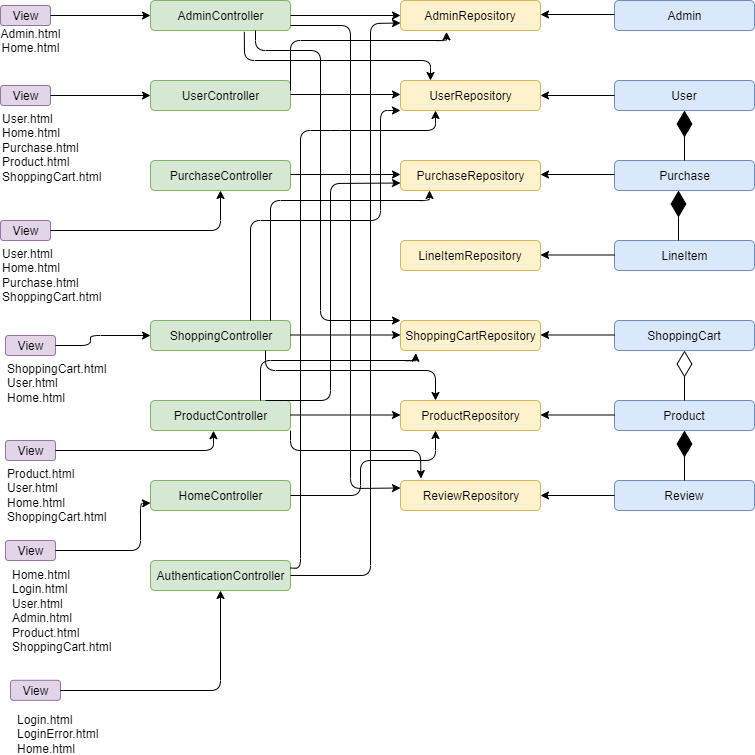

The diagram above was exported from draw.io. Its source (the exported page's mxGraphModel, read from the mxfile embedded in the PNG):
<mxGraphModel dx="1851" dy="588" grid="1" gridSize="10" guides="1" tooltips="1" connect="1" arrows="1" fold="1" page="1" pageScale="1" pageWidth="827" pageHeight="1169" math="0" shadow="0">
  <root>
    <mxCell id="0" />
    <mxCell id="1" parent="0" />
    <mxCell id="IO6Z4649RdoPkmSTY0iY-1" value="Admin" style="rounded=1;whiteSpace=wrap;html=1;fillColor=#dae8fc;strokeColor=#6c8ebf;" parent="1" vertex="1">
      <mxGeometry x="564" y="190" width="140" height="30" as="geometry" />
    </mxCell>
    <mxCell id="IO6Z4649RdoPkmSTY0iY-2" value="User" style="rounded=1;whiteSpace=wrap;html=1;fillColor=#dae8fc;strokeColor=#6c8ebf;" parent="1" vertex="1">
      <mxGeometry x="564" y="270" width="140" height="30" as="geometry" />
    </mxCell>
    <mxCell id="IO6Z4649RdoPkmSTY0iY-3" value="Purchase" style="rounded=1;whiteSpace=wrap;html=1;fillColor=#dae8fc;strokeColor=#6c8ebf;" parent="1" vertex="1">
      <mxGeometry x="564" y="350" width="140" height="30" as="geometry" />
    </mxCell>
    <mxCell id="IO6Z4649RdoPkmSTY0iY-4" value="LineItem" style="rounded=1;whiteSpace=wrap;html=1;fillColor=#dae8fc;strokeColor=#6c8ebf;" parent="1" vertex="1">
      <mxGeometry x="564" y="430" width="140" height="30" as="geometry" />
    </mxCell>
    <mxCell id="IO6Z4649RdoPkmSTY0iY-5" value="" style="endArrow=diamondThin;endFill=1;endSize=24;html=1;entryX=0.5;entryY=1;entryDx=0;entryDy=0;" parent="1" source="IO6Z4649RdoPkmSTY0iY-3" target="IO6Z4649RdoPkmSTY0iY-2" edge="1">
      <mxGeometry width="160" relative="1" as="geometry">
        <mxPoint x="474" y="320" as="sourcePoint" />
        <mxPoint x="634" y="320" as="targetPoint" />
      </mxGeometry>
    </mxCell>
    <mxCell id="IO6Z4649RdoPkmSTY0iY-6" value="" style="endArrow=diamondThin;endFill=1;endSize=24;html=1;entryX=0.5;entryY=1;entryDx=0;entryDy=0;" parent="1" edge="1">
      <mxGeometry width="160" relative="1" as="geometry">
        <mxPoint x="628" y="430" as="sourcePoint" />
        <mxPoint x="628" y="380" as="targetPoint" />
      </mxGeometry>
    </mxCell>
    <mxCell id="IO6Z4649RdoPkmSTY0iY-8" value="ShoppingCart" style="rounded=1;whiteSpace=wrap;html=1;fillColor=#dae8fc;strokeColor=#6c8ebf;" parent="1" vertex="1">
      <mxGeometry x="564" y="510" width="140" height="30" as="geometry" />
    </mxCell>
    <mxCell id="IO6Z4649RdoPkmSTY0iY-9" value="Product" style="rounded=1;whiteSpace=wrap;html=1;fillColor=#dae8fc;strokeColor=#6c8ebf;" parent="1" vertex="1">
      <mxGeometry x="564" y="590" width="140" height="30" as="geometry" />
    </mxCell>
    <mxCell id="IO6Z4649RdoPkmSTY0iY-10" value="Review" style="rounded=1;whiteSpace=wrap;html=1;fillColor=#dae8fc;strokeColor=#6c8ebf;" parent="1" vertex="1">
      <mxGeometry x="564" y="670" width="140" height="30" as="geometry" />
    </mxCell>
    <mxCell id="IO6Z4649RdoPkmSTY0iY-11" value="" style="endArrow=diamondThin;endFill=0;endSize=24;html=1;exitX=0.5;exitY=0;exitDx=0;exitDy=0;entryX=0.5;entryY=1;entryDx=0;entryDy=0;" parent="1" source="IO6Z4649RdoPkmSTY0iY-9" target="IO6Z4649RdoPkmSTY0iY-8" edge="1">
      <mxGeometry width="160" relative="1" as="geometry">
        <mxPoint x="474" y="540" as="sourcePoint" />
        <mxPoint x="634" y="540" as="targetPoint" />
      </mxGeometry>
    </mxCell>
    <mxCell id="IO6Z4649RdoPkmSTY0iY-12" value="" style="endArrow=diamondThin;endFill=1;endSize=24;html=1;entryX=0.5;entryY=1;entryDx=0;entryDy=0;exitX=0.5;exitY=0;exitDx=0;exitDy=0;" parent="1" source="IO6Z4649RdoPkmSTY0iY-10" target="IO6Z4649RdoPkmSTY0iY-9" edge="1">
      <mxGeometry width="160" relative="1" as="geometry">
        <mxPoint x="474" y="640" as="sourcePoint" />
        <mxPoint x="634" y="640" as="targetPoint" />
      </mxGeometry>
    </mxCell>
    <mxCell id="IO6Z4649RdoPkmSTY0iY-13" value="ReviewRepository" style="rounded=1;whiteSpace=wrap;html=1;fillColor=#fff2cc;strokeColor=#d6b656;" parent="1" vertex="1">
      <mxGeometry x="350" y="670" width="140" height="30" as="geometry" />
    </mxCell>
    <mxCell id="IO6Z4649RdoPkmSTY0iY-14" value="ProductRepository" style="rounded=1;whiteSpace=wrap;html=1;fillColor=#fff2cc;strokeColor=#d6b656;" parent="1" vertex="1">
      <mxGeometry x="350" y="590" width="140" height="30" as="geometry" />
    </mxCell>
    <mxCell id="IO6Z4649RdoPkmSTY0iY-15" value="ShoppingCartRepository" style="rounded=1;whiteSpace=wrap;html=1;fillColor=#fff2cc;strokeColor=#d6b656;" parent="1" vertex="1">
      <mxGeometry x="350" y="510" width="140" height="30" as="geometry" />
    </mxCell>
    <mxCell id="IO6Z4649RdoPkmSTY0iY-16" value="LineItemRepository" style="rounded=1;whiteSpace=wrap;html=1;fillColor=#fff2cc;strokeColor=#d6b656;" parent="1" vertex="1">
      <mxGeometry x="350" y="430" width="140" height="30" as="geometry" />
    </mxCell>
    <mxCell id="IO6Z4649RdoPkmSTY0iY-17" value="PurchaseRepository" style="rounded=1;whiteSpace=wrap;html=1;fillColor=#fff2cc;strokeColor=#d6b656;" parent="1" vertex="1">
      <mxGeometry x="350" y="350" width="140" height="30" as="geometry" />
    </mxCell>
    <mxCell id="IO6Z4649RdoPkmSTY0iY-18" value="UserRepository" style="rounded=1;whiteSpace=wrap;html=1;fillColor=#fff2cc;strokeColor=#d6b656;" parent="1" vertex="1">
      <mxGeometry x="350" y="270" width="140" height="30" as="geometry" />
    </mxCell>
    <mxCell id="IO6Z4649RdoPkmSTY0iY-19" value="AdminRepository" style="rounded=1;whiteSpace=wrap;html=1;fillColor=#fff2cc;strokeColor=#d6b656;" parent="1" vertex="1">
      <mxGeometry x="350" y="190" width="140" height="30" as="geometry" />
    </mxCell>
    <mxCell id="IO6Z4649RdoPkmSTY0iY-20" value="AdminController" style="rounded=1;whiteSpace=wrap;html=1;fillColor=#d5e8d4;strokeColor=#82b366;" parent="1" vertex="1">
      <mxGeometry x="100" y="190" width="140" height="30" as="geometry" />
    </mxCell>
    <mxCell id="IO6Z4649RdoPkmSTY0iY-21" value="UserController" style="rounded=1;whiteSpace=wrap;html=1;fillColor=#d5e8d4;strokeColor=#82b366;" parent="1" vertex="1">
      <mxGeometry x="100" y="270" width="140" height="30" as="geometry" />
    </mxCell>
    <mxCell id="IO6Z4649RdoPkmSTY0iY-22" value="PurchaseController" style="rounded=1;whiteSpace=wrap;html=1;fillColor=#d5e8d4;strokeColor=#82b366;" parent="1" vertex="1">
      <mxGeometry x="100" y="350" width="140" height="30" as="geometry" />
    </mxCell>
    <mxCell id="IO6Z4649RdoPkmSTY0iY-23" value="ShoppingController" style="rounded=1;whiteSpace=wrap;html=1;fillColor=#d5e8d4;strokeColor=#82b366;" parent="1" vertex="1">
      <mxGeometry x="100" y="510" width="140" height="30" as="geometry" />
    </mxCell>
    <mxCell id="IO6Z4649RdoPkmSTY0iY-24" value="ProductController" style="rounded=1;whiteSpace=wrap;html=1;fillColor=#d5e8d4;strokeColor=#82b366;" parent="1" vertex="1">
      <mxGeometry x="100" y="590" width="140" height="30" as="geometry" />
    </mxCell>
    <mxCell id="IO6Z4649RdoPkmSTY0iY-25" value="HomeController" style="rounded=1;whiteSpace=wrap;html=1;fillColor=#d5e8d4;strokeColor=#82b366;" parent="1" vertex="1">
      <mxGeometry x="100" y="670" width="140" height="30" as="geometry" />
    </mxCell>
    <mxCell id="IO6Z4649RdoPkmSTY0iY-26" value="" style="endArrow=classic;html=1;entryX=0;entryY=0.5;entryDx=0;entryDy=0;" parent="1" target="IO6Z4649RdoPkmSTY0iY-19" edge="1">
      <mxGeometry width="50" height="50" relative="1" as="geometry">
        <mxPoint x="240" y="205" as="sourcePoint" />
        <mxPoint x="290" y="155" as="targetPoint" />
      </mxGeometry>
    </mxCell>
    <mxCell id="IO6Z4649RdoPkmSTY0iY-27" value="" style="endArrow=classic;html=1;entryX=0;entryY=0.5;entryDx=0;entryDy=0;" parent="1" edge="1">
      <mxGeometry width="50" height="50" relative="1" as="geometry">
        <mxPoint x="240" y="284" as="sourcePoint" />
        <mxPoint x="350" y="284" as="targetPoint" />
      </mxGeometry>
    </mxCell>
    <mxCell id="IO6Z4649RdoPkmSTY0iY-28" value="" style="endArrow=classic;html=1;entryX=0;entryY=0.5;entryDx=0;entryDy=0;" parent="1" edge="1">
      <mxGeometry width="50" height="50" relative="1" as="geometry">
        <mxPoint x="240" y="364" as="sourcePoint" />
        <mxPoint x="350" y="364" as="targetPoint" />
      </mxGeometry>
    </mxCell>
    <mxCell id="IO6Z4649RdoPkmSTY0iY-29" value="" style="endArrow=classic;html=1;entryX=0;entryY=0.5;entryDx=0;entryDy=0;" parent="1" edge="1">
      <mxGeometry width="50" height="50" relative="1" as="geometry">
        <mxPoint x="240" y="524.5" as="sourcePoint" />
        <mxPoint x="350" y="524.5" as="targetPoint" />
      </mxGeometry>
    </mxCell>
    <mxCell id="IO6Z4649RdoPkmSTY0iY-30" value="" style="endArrow=classic;html=1;entryX=0;entryY=0.5;entryDx=0;entryDy=0;" parent="1" edge="1">
      <mxGeometry width="50" height="50" relative="1" as="geometry">
        <mxPoint x="240" y="604.5" as="sourcePoint" />
        <mxPoint x="350" y="604.5" as="targetPoint" />
      </mxGeometry>
    </mxCell>
    <mxCell id="IO6Z4649RdoPkmSTY0iY-31" value="" style="endArrow=classic;html=1;entryX=0.25;entryY=1;entryDx=0;entryDy=0;" parent="1" target="IO6Z4649RdoPkmSTY0iY-14" edge="1">
      <mxGeometry width="50" height="50" relative="1" as="geometry">
        <mxPoint x="240" y="685" as="sourcePoint" />
        <mxPoint x="350" y="685" as="targetPoint" />
        <Array as="points">
          <mxPoint x="310" y="685" />
          <mxPoint x="310" y="650" />
          <mxPoint x="385" y="650" />
        </Array>
      </mxGeometry>
    </mxCell>
    <mxCell id="IO6Z4649RdoPkmSTY0iY-32" value="" style="endArrow=classic;html=1;entryX=1;entryY=0.5;entryDx=0;entryDy=0;" parent="1" target="IO6Z4649RdoPkmSTY0iY-13" edge="1">
      <mxGeometry width="50" height="50" relative="1" as="geometry">
        <mxPoint x="564" y="685" as="sourcePoint" />
        <mxPoint x="614" y="635" as="targetPoint" />
      </mxGeometry>
    </mxCell>
    <mxCell id="IO6Z4649RdoPkmSTY0iY-33" value="" style="endArrow=classic;html=1;entryX=1;entryY=0.5;entryDx=0;entryDy=0;" parent="1" edge="1">
      <mxGeometry width="50" height="50" relative="1" as="geometry">
        <mxPoint x="564" y="604.5" as="sourcePoint" />
        <mxPoint x="490" y="604.5" as="targetPoint" />
      </mxGeometry>
    </mxCell>
    <mxCell id="IO6Z4649RdoPkmSTY0iY-34" value="" style="endArrow=classic;html=1;entryX=1;entryY=0.5;entryDx=0;entryDy=0;" parent="1" edge="1">
      <mxGeometry width="50" height="50" relative="1" as="geometry">
        <mxPoint x="564" y="524.5" as="sourcePoint" />
        <mxPoint x="490" y="524.5" as="targetPoint" />
      </mxGeometry>
    </mxCell>
    <mxCell id="IO6Z4649RdoPkmSTY0iY-35" value="" style="endArrow=classic;html=1;entryX=1;entryY=0.5;entryDx=0;entryDy=0;" parent="1" edge="1">
      <mxGeometry width="50" height="50" relative="1" as="geometry">
        <mxPoint x="564" y="444.5" as="sourcePoint" />
        <mxPoint x="490" y="444.5" as="targetPoint" />
      </mxGeometry>
    </mxCell>
    <mxCell id="IO6Z4649RdoPkmSTY0iY-36" value="" style="endArrow=classic;html=1;entryX=1;entryY=0.5;entryDx=0;entryDy=0;" parent="1" edge="1">
      <mxGeometry width="50" height="50" relative="1" as="geometry">
        <mxPoint x="564" y="364" as="sourcePoint" />
        <mxPoint x="490" y="364" as="targetPoint" />
      </mxGeometry>
    </mxCell>
    <mxCell id="IO6Z4649RdoPkmSTY0iY-37" value="" style="endArrow=classic;html=1;entryX=1;entryY=0.5;entryDx=0;entryDy=0;" parent="1" edge="1">
      <mxGeometry width="50" height="50" relative="1" as="geometry">
        <mxPoint x="564" y="285" as="sourcePoint" />
        <mxPoint x="490" y="285" as="targetPoint" />
      </mxGeometry>
    </mxCell>
    <mxCell id="IO6Z4649RdoPkmSTY0iY-38" value="" style="endArrow=classic;html=1;entryX=1;entryY=0.5;entryDx=0;entryDy=0;" parent="1" edge="1">
      <mxGeometry width="50" height="50" relative="1" as="geometry">
        <mxPoint x="564" y="204" as="sourcePoint" />
        <mxPoint x="490" y="204" as="targetPoint" />
      </mxGeometry>
    </mxCell>
    <mxCell id="IO6Z4649RdoPkmSTY0iY-39" value="" style="endArrow=classic;html=1;entryX=0;entryY=0.25;entryDx=0;entryDy=0;" parent="1" target="IO6Z4649RdoPkmSTY0iY-13" edge="1">
      <mxGeometry width="50" height="50" relative="1" as="geometry">
        <mxPoint x="240" y="215" as="sourcePoint" />
        <mxPoint x="290" y="165" as="targetPoint" />
        <Array as="points">
          <mxPoint x="300" y="215" />
          <mxPoint x="300" y="678" />
        </Array>
      </mxGeometry>
    </mxCell>
    <mxCell id="IO6Z4649RdoPkmSTY0iY-40" value="" style="endArrow=classic;html=1;exitX=0.75;exitY=1;exitDx=0;exitDy=0;" parent="1" source="IO6Z4649RdoPkmSTY0iY-20" edge="1">
      <mxGeometry width="50" height="50" relative="1" as="geometry">
        <mxPoint x="300" y="560" as="sourcePoint" />
        <mxPoint x="350" y="510" as="targetPoint" />
        <Array as="points">
          <mxPoint x="205" y="240" />
          <mxPoint x="270" y="240" />
          <mxPoint x="270" y="510" />
        </Array>
      </mxGeometry>
    </mxCell>
    <mxCell id="IO6Z4649RdoPkmSTY0iY-41" value="" style="endArrow=classic;html=1;exitX=0.67;exitY=1.045;exitDx=0;exitDy=0;exitPerimeter=0;" parent="1" source="IO6Z4649RdoPkmSTY0iY-20" edge="1">
      <mxGeometry width="50" height="50" relative="1" as="geometry">
        <mxPoint x="330" y="320" as="sourcePoint" />
        <mxPoint x="380" y="270" as="targetPoint" />
        <Array as="points">
          <mxPoint x="194" y="250" />
          <mxPoint x="380" y="250" />
        </Array>
      </mxGeometry>
    </mxCell>
    <mxCell id="IO6Z4649RdoPkmSTY0iY-42" value="" style="endArrow=classic;html=1;entryX=0.329;entryY=1.045;entryDx=0;entryDy=0;entryPerimeter=0;" parent="1" target="IO6Z4649RdoPkmSTY0iY-19" edge="1">
      <mxGeometry width="50" height="50" relative="1" as="geometry">
        <mxPoint x="240" y="280" as="sourcePoint" />
        <mxPoint x="290" y="230" as="targetPoint" />
        <Array as="points">
          <mxPoint x="240" y="230" />
          <mxPoint x="396" y="230" />
        </Array>
      </mxGeometry>
    </mxCell>
    <mxCell id="IO6Z4649RdoPkmSTY0iY-43" value="" style="endArrow=classic;html=1;" parent="1" edge="1">
      <mxGeometry width="50" height="50" relative="1" as="geometry">
        <mxPoint x="200" y="510" as="sourcePoint" />
        <mxPoint x="350" y="300" as="targetPoint" />
        <Array as="points">
          <mxPoint x="200" y="410" />
          <mxPoint x="330" y="410" />
          <mxPoint x="330" y="300" />
        </Array>
      </mxGeometry>
    </mxCell>
    <mxCell id="IO6Z4649RdoPkmSTY0iY-44" value="" style="endArrow=classic;html=1;" parent="1" edge="1">
      <mxGeometry width="50" height="50" relative="1" as="geometry">
        <mxPoint x="220" y="510" as="sourcePoint" />
        <mxPoint x="379" y="380" as="targetPoint" />
        <Array as="points">
          <mxPoint x="220" y="390" />
          <mxPoint x="379" y="390" />
        </Array>
      </mxGeometry>
    </mxCell>
    <mxCell id="IO6Z4649RdoPkmSTY0iY-45" value="" style="endArrow=classic;html=1;entryX=0.25;entryY=0;entryDx=0;entryDy=0;" parent="1" target="IO6Z4649RdoPkmSTY0iY-14" edge="1">
      <mxGeometry width="50" height="50" relative="1" as="geometry">
        <mxPoint x="215" y="540" as="sourcePoint" />
        <mxPoint x="265" y="490" as="targetPoint" />
        <Array as="points">
          <mxPoint x="215" y="560" />
          <mxPoint x="385" y="560" />
        </Array>
      </mxGeometry>
    </mxCell>
    <mxCell id="IO6Z4649RdoPkmSTY0iY-46" value="" style="endArrow=classic;html=1;entryX=0;entryY=0.75;entryDx=0;entryDy=0;" parent="1" target="IO6Z4649RdoPkmSTY0iY-17" edge="1">
      <mxGeometry width="50" height="50" relative="1" as="geometry">
        <mxPoint x="215" y="590" as="sourcePoint" />
        <mxPoint x="265" y="540" as="targetPoint" />
        <Array as="points">
          <mxPoint x="280" y="590" />
          <mxPoint x="280" y="373" />
        </Array>
      </mxGeometry>
    </mxCell>
    <mxCell id="IO6Z4649RdoPkmSTY0iY-47" value="" style="endArrow=classic;html=1;entryX=0.146;entryY=-0.064;entryDx=0;entryDy=0;entryPerimeter=0;" parent="1" target="IO6Z4649RdoPkmSTY0iY-13" edge="1">
      <mxGeometry width="50" height="50" relative="1" as="geometry">
        <mxPoint x="240" y="620" as="sourcePoint" />
        <mxPoint x="290" y="570" as="targetPoint" />
        <Array as="points">
          <mxPoint x="240" y="640" />
          <mxPoint x="370" y="640" />
        </Array>
      </mxGeometry>
    </mxCell>
    <mxCell id="IO6Z4649RdoPkmSTY0iY-48" value="" style="endArrow=classic;html=1;entryX=0.109;entryY=1.088;entryDx=0;entryDy=0;entryPerimeter=0;" parent="1" target="IO6Z4649RdoPkmSTY0iY-15" edge="1">
      <mxGeometry width="50" height="50" relative="1" as="geometry">
        <mxPoint x="210" y="590" as="sourcePoint" />
        <mxPoint x="260" y="540" as="targetPoint" />
        <Array as="points">
          <mxPoint x="210" y="550" />
          <mxPoint x="365" y="550" />
        </Array>
      </mxGeometry>
    </mxCell>
    <mxCell id="IO6Z4649RdoPkmSTY0iY-51" value="AuthenticationController" style="rounded=1;whiteSpace=wrap;html=1;fillColor=#d5e8d4;strokeColor=#82b366;" parent="1" vertex="1">
      <mxGeometry x="100" y="750" width="140" height="30" as="geometry" />
    </mxCell>
    <mxCell id="IO6Z4649RdoPkmSTY0iY-52" value="" style="endArrow=classic;html=1;entryX=0.25;entryY=1;entryDx=0;entryDy=0;exitX=1;exitY=0.25;exitDx=0;exitDy=0;" parent="1" source="IO6Z4649RdoPkmSTY0iY-51" target="IO6Z4649RdoPkmSTY0iY-18" edge="1">
      <mxGeometry width="50" height="50" relative="1" as="geometry">
        <mxPoint x="240" y="765" as="sourcePoint" />
        <mxPoint x="290" y="715" as="targetPoint" />
        <Array as="points">
          <mxPoint x="250" y="758" />
          <mxPoint x="250" y="320" />
          <mxPoint x="280" y="320" />
          <mxPoint x="385" y="320" />
        </Array>
      </mxGeometry>
    </mxCell>
    <mxCell id="IO6Z4649RdoPkmSTY0iY-53" value="" style="endArrow=classic;html=1;entryX=0;entryY=0.75;entryDx=0;entryDy=0;exitX=1;exitY=0.5;exitDx=0;exitDy=0;" parent="1" source="IO6Z4649RdoPkmSTY0iY-51" target="IO6Z4649RdoPkmSTY0iY-19" edge="1">
      <mxGeometry width="50" height="50" relative="1" as="geometry">
        <mxPoint x="250" y="780" as="sourcePoint" />
        <mxPoint x="290" y="710" as="targetPoint" />
        <Array as="points">
          <mxPoint x="320" y="765" />
          <mxPoint x="320" y="213" />
        </Array>
      </mxGeometry>
    </mxCell>
    <mxCell id="IO6Z4649RdoPkmSTY0iY-54" value="View" style="rounded=1;whiteSpace=wrap;html=1;fillColor=#e1d5e7;strokeColor=#9673a6;" parent="1" vertex="1">
      <mxGeometry x="-50" y="195" width="50" height="20" as="geometry" />
    </mxCell>
    <mxCell id="IO6Z4649RdoPkmSTY0iY-55" value="View" style="rounded=1;whiteSpace=wrap;html=1;fillColor=#e1d5e7;strokeColor=#9673a6;" parent="1" vertex="1">
      <mxGeometry x="-50" y="275" width="50" height="20" as="geometry" />
    </mxCell>
    <mxCell id="IO6Z4649RdoPkmSTY0iY-56" value="View" style="rounded=1;whiteSpace=wrap;html=1;fillColor=#e1d5e7;strokeColor=#9673a6;" parent="1" vertex="1">
      <mxGeometry x="-50" y="410" width="50" height="20" as="geometry" />
    </mxCell>
    <mxCell id="IO6Z4649RdoPkmSTY0iY-57" value="View" style="rounded=1;whiteSpace=wrap;html=1;fillColor=#e1d5e7;strokeColor=#9673a6;" parent="1" vertex="1">
      <mxGeometry x="-45" y="525" width="50" height="20" as="geometry" />
    </mxCell>
    <mxCell id="IO6Z4649RdoPkmSTY0iY-58" value="View" style="rounded=1;whiteSpace=wrap;html=1;fillColor=#e1d5e7;strokeColor=#9673a6;" parent="1" vertex="1">
      <mxGeometry x="-45" y="630" width="50" height="20" as="geometry" />
    </mxCell>
    <mxCell id="IO6Z4649RdoPkmSTY0iY-59" value="View" style="rounded=1;whiteSpace=wrap;html=1;fillColor=#e1d5e7;strokeColor=#9673a6;" parent="1" vertex="1">
      <mxGeometry x="-45" y="730" width="50" height="20" as="geometry" />
    </mxCell>
    <mxCell id="IO6Z4649RdoPkmSTY0iY-60" value="View" style="rounded=1;whiteSpace=wrap;html=1;fillColor=#e1d5e7;strokeColor=#9673a6;" parent="1" vertex="1">
      <mxGeometry x="-40" y="869.7999877929688" width="50" height="20" as="geometry" />
    </mxCell>
    <mxCell id="IO6Z4649RdoPkmSTY0iY-61" value="Admin.html&lt;br&gt;Home.html" style="text;html=1;strokeColor=none;fillColor=none;align=center;verticalAlign=middle;whiteSpace=wrap;rounded=0;" parent="1" vertex="1">
      <mxGeometry x="-40" y="220" width="40" height="20" as="geometry" />
    </mxCell>
    <mxCell id="IO6Z4649RdoPkmSTY0iY-64" value="User.html&lt;br&gt;Home.html&lt;br&gt;Purchase.html&lt;br&gt;Product.html&lt;br&gt;ShoppingCart.html" style="text;html=1;" parent="1" vertex="1">
      <mxGeometry x="-50" y="295" width="140" height="30" as="geometry" />
    </mxCell>
    <mxCell id="IO6Z4649RdoPkmSTY0iY-66" value="User.html&lt;br&gt;Home.html&lt;br&gt;Purchase.html&lt;br&gt;ShoppingCart.html" style="text;html=1;" parent="1" vertex="1">
      <mxGeometry x="-50" y="430" width="380" height="30" as="geometry" />
    </mxCell>
    <mxCell id="IO6Z4649RdoPkmSTY0iY-67" value="ShoppingCart.html&lt;br&gt;User.html&lt;br&gt;Home.html" style="text;html=1;" parent="1" vertex="1">
      <mxGeometry x="-45" y="545" width="310" height="30" as="geometry" />
    </mxCell>
    <mxCell id="IO6Z4649RdoPkmSTY0iY-68" value="Product.html&lt;br&gt;User.html&lt;br&gt;Home.html&lt;br&gt;ShoppingCart.html" style="text;html=1;" parent="1" vertex="1">
      <mxGeometry x="-45" y="650" width="230" height="30" as="geometry" />
    </mxCell>
    <mxCell id="IO6Z4649RdoPkmSTY0iY-69" value="Home.html&lt;br&gt;Login.html&lt;br&gt;User.html&lt;br&gt;Admin.html&lt;br&gt;Product.html&lt;br&gt;ShoppingCart.html" style="text;html=1;resizable=0;points=[];autosize=1;align=left;verticalAlign=top;spacingTop=-4;" parent="1" vertex="1">
      <mxGeometry x="-40" y="755" width="110" height="90" as="geometry" />
    </mxCell>
    <mxCell id="IO6Z4649RdoPkmSTY0iY-72" value="Login.html&lt;br&gt;LoginError.html&lt;br&gt;Home.html" style="text;html=1;resizable=0;points=[];autosize=1;align=left;verticalAlign=top;spacingTop=-4;" parent="1" vertex="1">
      <mxGeometry x="-35" y="900" width="100" height="40" as="geometry" />
    </mxCell>
    <mxCell id="IO6Z4649RdoPkmSTY0iY-73" value="" style="endArrow=classic;html=1;entryX=0.5;entryY=1;entryDx=0;entryDy=0;" parent="1" target="IO6Z4649RdoPkmSTY0iY-51" edge="1">
      <mxGeometry width="50" height="50" relative="1" as="geometry">
        <mxPoint x="10" y="880" as="sourcePoint" />
        <mxPoint x="60" y="830" as="targetPoint" />
        <Array as="points">
          <mxPoint x="170" y="880" />
        </Array>
      </mxGeometry>
    </mxCell>
    <mxCell id="IO6Z4649RdoPkmSTY0iY-74" value="" style="endArrow=classic;html=1;entryX=0;entryY=0.75;entryDx=0;entryDy=0;" parent="1" target="IO6Z4649RdoPkmSTY0iY-25" edge="1">
      <mxGeometry width="50" height="50" relative="1" as="geometry">
        <mxPoint x="5" y="740" as="sourcePoint" />
        <mxPoint x="55" y="692.5" as="targetPoint" />
        <Array as="points">
          <mxPoint x="90" y="740" />
          <mxPoint x="90" y="693" />
        </Array>
      </mxGeometry>
    </mxCell>
    <mxCell id="IO6Z4649RdoPkmSTY0iY-76" value="" style="endArrow=classic;html=1;entryX=0.45;entryY=1.007;entryDx=0;entryDy=0;entryPerimeter=0;exitX=1;exitY=0.5;exitDx=0;exitDy=0;" parent="1" source="IO6Z4649RdoPkmSTY0iY-58" target="IO6Z4649RdoPkmSTY0iY-24" edge="1">
      <mxGeometry width="50" height="50" relative="1" as="geometry">
        <mxPoint x="5" y="645" as="sourcePoint" />
        <mxPoint x="170" y="645" as="targetPoint" />
        <Array as="points">
          <mxPoint x="163" y="640" />
        </Array>
      </mxGeometry>
    </mxCell>
    <mxCell id="IO6Z4649RdoPkmSTY0iY-77" value="" style="endArrow=classic;html=1;entryX=0;entryY=0.5;entryDx=0;entryDy=0;" parent="1" target="IO6Z4649RdoPkmSTY0iY-23" edge="1">
      <mxGeometry width="50" height="50" relative="1" as="geometry">
        <mxPoint x="5" y="535" as="sourcePoint" />
        <mxPoint x="55" y="485" as="targetPoint" />
        <Array as="points">
          <mxPoint x="40" y="535" />
          <mxPoint x="40" y="525" />
        </Array>
      </mxGeometry>
    </mxCell>
    <mxCell id="IO6Z4649RdoPkmSTY0iY-78" value="" style="endArrow=classic;html=1;entryX=0.5;entryY=1;entryDx=0;entryDy=0;" parent="1" target="IO6Z4649RdoPkmSTY0iY-22" edge="1">
      <mxGeometry width="50" height="50" relative="1" as="geometry">
        <mxPoint y="420" as="sourcePoint" />
        <mxPoint x="50" y="370" as="targetPoint" />
        <Array as="points">
          <mxPoint x="170" y="420" />
        </Array>
      </mxGeometry>
    </mxCell>
    <mxCell id="IO6Z4649RdoPkmSTY0iY-79" value="" style="endArrow=classic;html=1;entryX=0;entryY=0.5;entryDx=0;entryDy=0;" parent="1" target="IO6Z4649RdoPkmSTY0iY-21" edge="1">
      <mxGeometry width="50" height="50" relative="1" as="geometry">
        <mxPoint y="285" as="sourcePoint" />
        <mxPoint x="50" y="235" as="targetPoint" />
      </mxGeometry>
    </mxCell>
    <mxCell id="IO6Z4649RdoPkmSTY0iY-80" value="" style="endArrow=classic;html=1;entryX=0;entryY=0.5;entryDx=0;entryDy=0;" parent="1" target="IO6Z4649RdoPkmSTY0iY-20" edge="1">
      <mxGeometry width="50" height="50" relative="1" as="geometry">
        <mxPoint y="205" as="sourcePoint" />
        <mxPoint x="50" y="155" as="targetPoint" />
      </mxGeometry>
    </mxCell>
  </root>
</mxGraphModel>